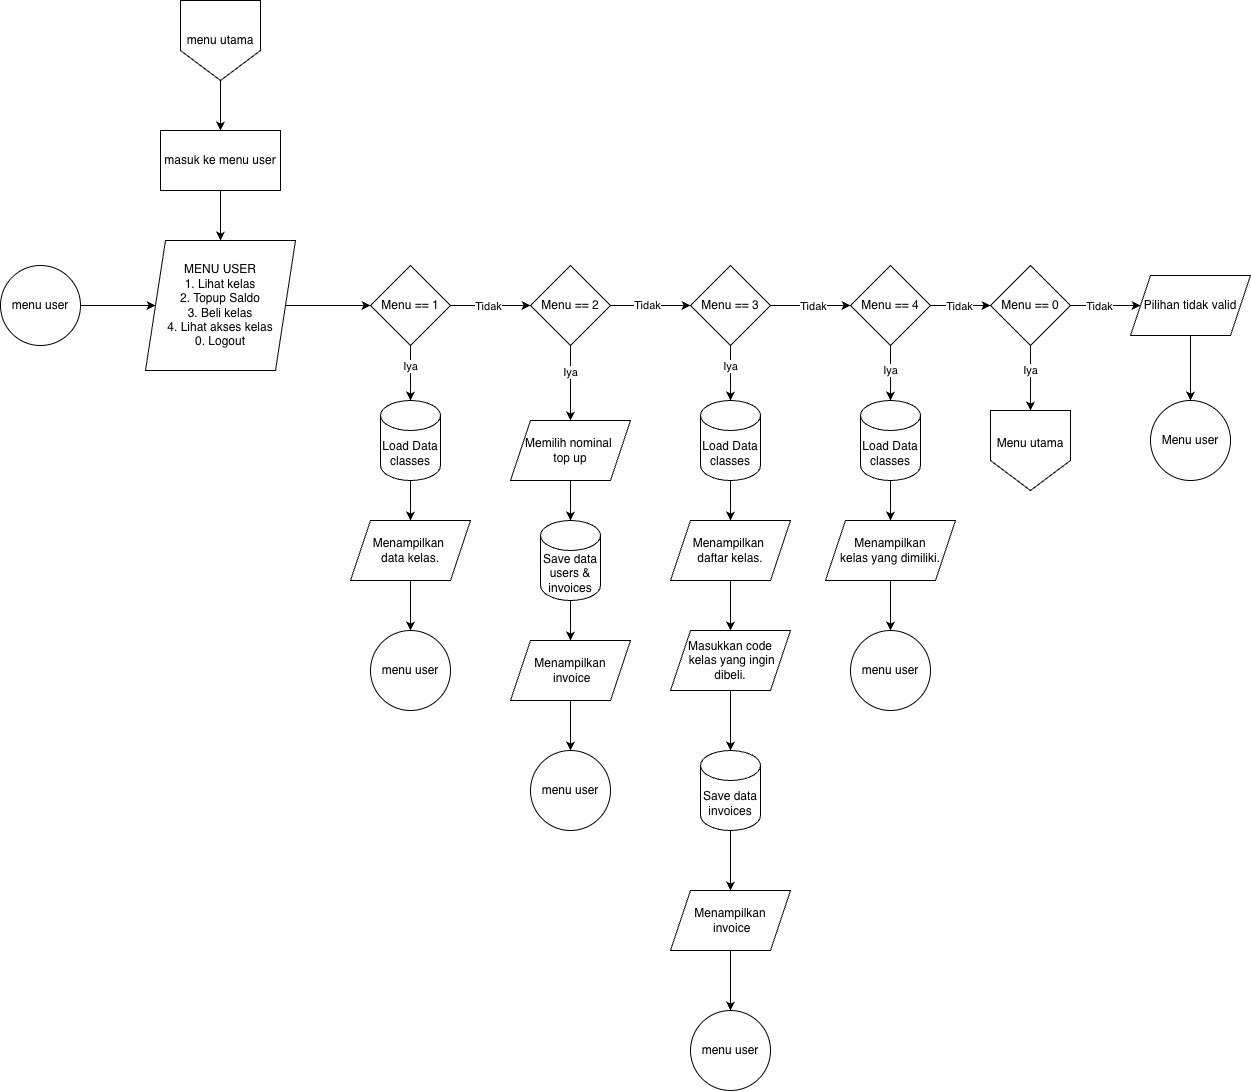

The diagram above was exported from draw.io. Its source (the exported page's mxGraphModel, read from the mxfile embedded in the PNG):
<mxGraphModel dx="2012" dy="539" grid="1" gridSize="10" guides="1" tooltips="1" connect="1" arrows="1" fold="1" page="1" pageScale="1" pageWidth="827" pageHeight="1169" math="0" shadow="0">
  <root>
    <mxCell id="0" />
    <mxCell id="1" parent="0" />
    <mxCell id="FJqIM40QNWx4wB2xcZh5-2" value="" style="edgeStyle=orthogonalEdgeStyle;rounded=0;orthogonalLoop=1;jettySize=auto;html=1;" parent="1" source="eLVa6Sudv69Cnl9W77SY-1" target="FJqIM40QNWx4wB2xcZh5-1" edge="1">
      <mxGeometry relative="1" as="geometry" />
    </mxCell>
    <mxCell id="eLVa6Sudv69Cnl9W77SY-1" value="menu utama" style="shape=offPageConnector;whiteSpace=wrap;html=1;" parent="1" vertex="1">
      <mxGeometry x="50" y="40" width="80" height="80" as="geometry" />
    </mxCell>
    <mxCell id="1JZfSrE49wGPbGbmoW5w-2" value="" style="edgeStyle=orthogonalEdgeStyle;rounded=0;orthogonalLoop=1;jettySize=auto;html=1;" parent="1" source="FJqIM40QNWx4wB2xcZh5-1" target="1JZfSrE49wGPbGbmoW5w-1" edge="1">
      <mxGeometry relative="1" as="geometry" />
    </mxCell>
    <mxCell id="FJqIM40QNWx4wB2xcZh5-1" value="masuk ke menu user" style="rounded=0;whiteSpace=wrap;html=1;" parent="1" vertex="1">
      <mxGeometry x="30" y="170" width="120" height="60" as="geometry" />
    </mxCell>
    <mxCell id="UctfquznDI_fFp-YVUjd-2" value="" style="edgeStyle=orthogonalEdgeStyle;rounded=0;orthogonalLoop=1;jettySize=auto;html=1;" parent="1" source="1JZfSrE49wGPbGbmoW5w-1" target="UctfquznDI_fFp-YVUjd-1" edge="1">
      <mxGeometry relative="1" as="geometry" />
    </mxCell>
    <mxCell id="1JZfSrE49wGPbGbmoW5w-1" value="MENU USER&lt;div&gt;1. Lihat kelas&lt;div&gt;2. Topup Saldo&lt;br&gt;3. Beli kelas&lt;br&gt;4. Lihat akses kelas&lt;/div&gt;&lt;div&gt;0. Logout&lt;/div&gt;&lt;/div&gt;" style="shape=parallelogram;perimeter=parallelogramPerimeter;whiteSpace=wrap;html=1;fixedSize=1;" parent="1" vertex="1">
      <mxGeometry x="15" y="280" width="150" height="130" as="geometry" />
    </mxCell>
    <mxCell id="9NsAosTCh4f3X6jPuKy_-2" value="" style="edgeStyle=orthogonalEdgeStyle;rounded=0;orthogonalLoop=1;jettySize=auto;html=1;" parent="1" source="9NsAosTCh4f3X6jPuKy_-1" target="1JZfSrE49wGPbGbmoW5w-1" edge="1">
      <mxGeometry relative="1" as="geometry" />
    </mxCell>
    <mxCell id="9NsAosTCh4f3X6jPuKy_-1" value="menu user" style="ellipse;whiteSpace=wrap;html=1;aspect=fixed;" parent="1" vertex="1">
      <mxGeometry x="-130" y="305" width="80" height="80" as="geometry" />
    </mxCell>
    <mxCell id="UctfquznDI_fFp-YVUjd-4" value="" style="edgeStyle=orthogonalEdgeStyle;rounded=0;orthogonalLoop=1;jettySize=auto;html=1;" parent="1" source="UctfquznDI_fFp-YVUjd-1" target="UctfquznDI_fFp-YVUjd-3" edge="1">
      <mxGeometry relative="1" as="geometry" />
    </mxCell>
    <mxCell id="c_l9DLWzROa5v4D8ijWZ-1" value="Tidak" style="edgeLabel;html=1;align=center;verticalAlign=middle;resizable=0;points=[];" parent="UctfquznDI_fFp-YVUjd-4" vertex="1" connectable="0">
      <mxGeometry x="-0.0682" relative="1" as="geometry">
        <mxPoint as="offset" />
      </mxGeometry>
    </mxCell>
    <mxCell id="VgdIl7cB7nwW69MRAkxI-2" value="" style="edgeStyle=orthogonalEdgeStyle;rounded=0;orthogonalLoop=1;jettySize=auto;html=1;" parent="1" source="UctfquznDI_fFp-YVUjd-1" target="VgdIl7cB7nwW69MRAkxI-1" edge="1">
      <mxGeometry relative="1" as="geometry" />
    </mxCell>
    <mxCell id="gBA8HM_sNM4DMEmZ1PXK-4" value="Iya" style="edgeLabel;html=1;align=center;verticalAlign=middle;resizable=0;points=[];" parent="VgdIl7cB7nwW69MRAkxI-2" connectable="0" vertex="1">
      <mxGeometry x="-0.2895" y="-1" relative="1" as="geometry">
        <mxPoint as="offset" />
      </mxGeometry>
    </mxCell>
    <mxCell id="UctfquznDI_fFp-YVUjd-1" value="Menu == 1" style="rhombus;whiteSpace=wrap;html=1;" parent="1" vertex="1">
      <mxGeometry x="240" y="305" width="80" height="80" as="geometry" />
    </mxCell>
    <mxCell id="UctfquznDI_fFp-YVUjd-6" value="" style="edgeStyle=orthogonalEdgeStyle;rounded=0;orthogonalLoop=1;jettySize=auto;html=1;" parent="1" source="UctfquznDI_fFp-YVUjd-3" target="UctfquznDI_fFp-YVUjd-5" edge="1">
      <mxGeometry relative="1" as="geometry" />
    </mxCell>
    <mxCell id="c_l9DLWzROa5v4D8ijWZ-2" value="Tidak" style="edgeLabel;html=1;align=center;verticalAlign=middle;resizable=0;points=[];" parent="UctfquznDI_fFp-YVUjd-6" vertex="1" connectable="0">
      <mxGeometry x="-0.0909" y="1" relative="1" as="geometry">
        <mxPoint as="offset" />
      </mxGeometry>
    </mxCell>
    <mxCell id="JAfn48Eux6tmceKNbpmb-8" value="" style="edgeStyle=orthogonalEdgeStyle;rounded=0;orthogonalLoop=1;jettySize=auto;html=1;" parent="1" source="UctfquznDI_fFp-YVUjd-3" target="JAfn48Eux6tmceKNbpmb-7" edge="1">
      <mxGeometry relative="1" as="geometry" />
    </mxCell>
    <mxCell id="gBA8HM_sNM4DMEmZ1PXK-7" value="Iya" style="edgeLabel;html=1;align=center;verticalAlign=middle;resizable=0;points=[];" parent="JAfn48Eux6tmceKNbpmb-8" connectable="0" vertex="1">
      <mxGeometry x="-0.3149" y="-1" relative="1" as="geometry">
        <mxPoint as="offset" />
      </mxGeometry>
    </mxCell>
    <mxCell id="UctfquznDI_fFp-YVUjd-3" value="Menu == 2" style="rhombus;whiteSpace=wrap;html=1;" parent="1" vertex="1">
      <mxGeometry x="400" y="305" width="80" height="80" as="geometry" />
    </mxCell>
    <mxCell id="7HSNOKCcQZuJtrq0YIyZ-1" value="" style="edgeStyle=orthogonalEdgeStyle;rounded=0;orthogonalLoop=1;jettySize=auto;html=1;" parent="1" source="UctfquznDI_fFp-YVUjd-5" target="UctfquznDI_fFp-YVUjd-7" edge="1">
      <mxGeometry relative="1" as="geometry" />
    </mxCell>
    <mxCell id="c_l9DLWzROa5v4D8ijWZ-3" value="Tidak" style="edgeLabel;html=1;align=center;verticalAlign=middle;resizable=0;points=[];" parent="7HSNOKCcQZuJtrq0YIyZ-1" vertex="1" connectable="0">
      <mxGeometry x="0.0455" relative="1" as="geometry">
        <mxPoint as="offset" />
      </mxGeometry>
    </mxCell>
    <mxCell id="-4Jn5wsuxK26CUd_cfA--2" value="" style="edgeStyle=orthogonalEdgeStyle;rounded=0;orthogonalLoop=1;jettySize=auto;html=1;" parent="1" source="UctfquznDI_fFp-YVUjd-5" target="-4Jn5wsuxK26CUd_cfA--1" edge="1">
      <mxGeometry relative="1" as="geometry" />
    </mxCell>
    <mxCell id="gBA8HM_sNM4DMEmZ1PXK-6" value="Iya" style="edgeLabel;html=1;align=center;verticalAlign=middle;resizable=0;points=[];" parent="-4Jn5wsuxK26CUd_cfA--2" connectable="0" vertex="1">
      <mxGeometry x="-0.2895" y="-1" relative="1" as="geometry">
        <mxPoint as="offset" />
      </mxGeometry>
    </mxCell>
    <mxCell id="UctfquznDI_fFp-YVUjd-5" value="Menu == 3" style="rhombus;whiteSpace=wrap;html=1;" parent="1" vertex="1">
      <mxGeometry x="560" y="305" width="80" height="80" as="geometry" />
    </mxCell>
    <mxCell id="JHdoFFiLSKYd_Jcrkvy9-2" value="" style="edgeStyle=orthogonalEdgeStyle;rounded=0;orthogonalLoop=1;jettySize=auto;html=1;" parent="1" source="UctfquznDI_fFp-YVUjd-7" target="JHdoFFiLSKYd_Jcrkvy9-1" edge="1">
      <mxGeometry relative="1" as="geometry" />
    </mxCell>
    <mxCell id="gBA8HM_sNM4DMEmZ1PXK-8" value="Iya" style="edgeLabel;html=1;align=center;verticalAlign=middle;resizable=0;points=[];" parent="JHdoFFiLSKYd_Jcrkvy9-2" connectable="0" vertex="1">
      <mxGeometry x="-0.1217" y="-1" relative="1" as="geometry">
        <mxPoint as="offset" />
      </mxGeometry>
    </mxCell>
    <mxCell id="46TPS2S5oVxmi2L_eAw0-2" value="" style="edgeStyle=orthogonalEdgeStyle;rounded=0;orthogonalLoop=1;jettySize=auto;html=1;" parent="1" source="UctfquznDI_fFp-YVUjd-7" target="46TPS2S5oVxmi2L_eAw0-1" edge="1">
      <mxGeometry relative="1" as="geometry" />
    </mxCell>
    <mxCell id="JAfn48Eux6tmceKNbpmb-9" value="Tidak" style="edgeLabel;html=1;align=center;verticalAlign=middle;resizable=0;points=[];" parent="46TPS2S5oVxmi2L_eAw0-2" vertex="1" connectable="0">
      <mxGeometry x="-0.0641" relative="1" as="geometry">
        <mxPoint as="offset" />
      </mxGeometry>
    </mxCell>
    <mxCell id="UctfquznDI_fFp-YVUjd-7" value="Menu == 4" style="rhombus;whiteSpace=wrap;html=1;direction=south;" parent="1" vertex="1">
      <mxGeometry x="720" y="305" width="80" height="80" as="geometry" />
    </mxCell>
    <mxCell id="wev8IJAEeyf59a4kS_gJ-2" value="" style="edgeStyle=orthogonalEdgeStyle;rounded=0;orthogonalLoop=1;jettySize=auto;html=1;" parent="1" source="VgdIl7cB7nwW69MRAkxI-1" target="wev8IJAEeyf59a4kS_gJ-1" edge="1">
      <mxGeometry relative="1" as="geometry" />
    </mxCell>
    <mxCell id="VgdIl7cB7nwW69MRAkxI-1" value="Load Data&lt;div&gt;classes&lt;/div&gt;" style="shape=cylinder3;whiteSpace=wrap;html=1;boundedLbl=1;backgroundOutline=1;size=15;" parent="1" vertex="1">
      <mxGeometry x="250" y="440" width="60" height="80" as="geometry" />
    </mxCell>
    <mxCell id="JjJu0yKV5aAsg_o_Ljo9-2" value="" style="edgeStyle=orthogonalEdgeStyle;rounded=0;orthogonalLoop=1;jettySize=auto;html=1;" parent="1" source="wev8IJAEeyf59a4kS_gJ-1" target="JjJu0yKV5aAsg_o_Ljo9-1" edge="1">
      <mxGeometry relative="1" as="geometry" />
    </mxCell>
    <mxCell id="wev8IJAEeyf59a4kS_gJ-1" value="Menampilkan&amp;nbsp;&lt;div&gt;data kelas.&lt;/div&gt;" style="shape=parallelogram;perimeter=parallelogramPerimeter;whiteSpace=wrap;html=1;fixedSize=1;" parent="1" vertex="1">
      <mxGeometry x="220" y="560" width="120" height="60" as="geometry" />
    </mxCell>
    <mxCell id="JjJu0yKV5aAsg_o_Ljo9-1" value="menu user" style="ellipse;whiteSpace=wrap;html=1;aspect=fixed;" parent="1" vertex="1">
      <mxGeometry x="240" y="670" width="80" height="80" as="geometry" />
    </mxCell>
    <mxCell id="JHdoFFiLSKYd_Jcrkvy9-4" value="" style="edgeStyle=orthogonalEdgeStyle;rounded=0;orthogonalLoop=1;jettySize=auto;html=1;" parent="1" source="JHdoFFiLSKYd_Jcrkvy9-1" target="JHdoFFiLSKYd_Jcrkvy9-3" edge="1">
      <mxGeometry relative="1" as="geometry" />
    </mxCell>
    <mxCell id="JHdoFFiLSKYd_Jcrkvy9-1" value="Load Data&lt;div&gt;classes&lt;/div&gt;" style="shape=cylinder3;whiteSpace=wrap;html=1;boundedLbl=1;backgroundOutline=1;size=15;" parent="1" vertex="1">
      <mxGeometry x="730" y="440" width="60" height="80" as="geometry" />
    </mxCell>
    <mxCell id="JAfn48Eux6tmceKNbpmb-2" value="" style="edgeStyle=orthogonalEdgeStyle;rounded=0;orthogonalLoop=1;jettySize=auto;html=1;" parent="1" source="JHdoFFiLSKYd_Jcrkvy9-3" target="JAfn48Eux6tmceKNbpmb-1" edge="1">
      <mxGeometry relative="1" as="geometry" />
    </mxCell>
    <mxCell id="JHdoFFiLSKYd_Jcrkvy9-3" value="Menampilkan&lt;br&gt;kelas yang dimiliki." style="shape=parallelogram;perimeter=parallelogramPerimeter;whiteSpace=wrap;html=1;fixedSize=1;" parent="1" vertex="1">
      <mxGeometry x="695" y="560" width="130" height="60" as="geometry" />
    </mxCell>
    <mxCell id="PIo1wzht9XlS8m5IFgSx-3" value="" style="edgeStyle=orthogonalEdgeStyle;rounded=0;orthogonalLoop=1;jettySize=auto;html=1;" parent="1" source="MKN9p7nropbywOOTZUbU-1" target="PIo1wzht9XlS8m5IFgSx-1" edge="1">
      <mxGeometry relative="1" as="geometry" />
    </mxCell>
    <mxCell id="MKN9p7nropbywOOTZUbU-1" value="Menampilkan&amp;nbsp;&lt;div&gt;daftar&amp;nbsp;&lt;span style=&quot;background-color: transparent; color: light-dark(rgb(0, 0, 0), rgb(255, 255, 255));&quot;&gt;kelas.&lt;/span&gt;&lt;/div&gt;" style="shape=parallelogram;perimeter=parallelogramPerimeter;whiteSpace=wrap;html=1;fixedSize=1;" parent="1" vertex="1">
      <mxGeometry x="540" y="560" width="120" height="60" as="geometry" />
    </mxCell>
    <mxCell id="-4Jn5wsuxK26CUd_cfA--3" value="" style="edgeStyle=orthogonalEdgeStyle;rounded=0;orthogonalLoop=1;jettySize=auto;html=1;" parent="1" source="-4Jn5wsuxK26CUd_cfA--1" target="MKN9p7nropbywOOTZUbU-1" edge="1">
      <mxGeometry relative="1" as="geometry" />
    </mxCell>
    <mxCell id="-4Jn5wsuxK26CUd_cfA--1" value="Load Data&lt;div&gt;classes&lt;/div&gt;" style="shape=cylinder3;whiteSpace=wrap;html=1;boundedLbl=1;backgroundOutline=1;size=15;" parent="1" vertex="1">
      <mxGeometry x="570" y="440" width="60" height="80" as="geometry" />
    </mxCell>
    <mxCell id="Pa1FeIFfNcYLa3v8P953-2" value="" style="edgeStyle=orthogonalEdgeStyle;rounded=0;orthogonalLoop=1;jettySize=auto;html=1;" parent="1" source="46TPS2S5oVxmi2L_eAw0-1" target="Pa1FeIFfNcYLa3v8P953-1" edge="1">
      <mxGeometry relative="1" as="geometry" />
    </mxCell>
    <mxCell id="gBA8HM_sNM4DMEmZ1PXK-9" value="Iya" style="edgeLabel;html=1;align=center;verticalAlign=middle;resizable=0;points=[];" parent="Pa1FeIFfNcYLa3v8P953-2" connectable="0" vertex="1">
      <mxGeometry x="-0.2568" y="-1" relative="1" as="geometry">
        <mxPoint as="offset" />
      </mxGeometry>
    </mxCell>
    <mxCell id="8nOImt9Tseha42jWct3b-2" value="" style="edgeStyle=orthogonalEdgeStyle;rounded=0;orthogonalLoop=1;jettySize=auto;html=1;" parent="1" source="46TPS2S5oVxmi2L_eAw0-1" target="8nOImt9Tseha42jWct3b-1" edge="1">
      <mxGeometry relative="1" as="geometry" />
    </mxCell>
    <mxCell id="8nOImt9Tseha42jWct3b-4" value="Tidak" style="edgeLabel;html=1;align=center;verticalAlign=middle;resizable=0;points=[];" parent="8nOImt9Tseha42jWct3b-2" connectable="0" vertex="1">
      <mxGeometry x="-0.2057" y="2" relative="1" as="geometry">
        <mxPoint y="2" as="offset" />
      </mxGeometry>
    </mxCell>
    <mxCell id="46TPS2S5oVxmi2L_eAw0-1" value="Menu == 0" style="rhombus;whiteSpace=wrap;html=1;direction=south;" parent="1" vertex="1">
      <mxGeometry x="860" y="305" width="80" height="80" as="geometry" />
    </mxCell>
    <mxCell id="Pa1FeIFfNcYLa3v8P953-1" value="Menu utama&lt;div&gt;&lt;br&gt;&lt;/div&gt;" style="shape=offPageConnector;whiteSpace=wrap;html=1;" parent="1" vertex="1">
      <mxGeometry x="860" y="450" width="80" height="80" as="geometry" />
    </mxCell>
    <mxCell id="VMmWxMaABlTDc4DXxQwx-2" value="Menu user" style="ellipse;whiteSpace=wrap;html=1;aspect=fixed;" parent="1" vertex="1">
      <mxGeometry x="1020" y="440" width="80" height="80" as="geometry" />
    </mxCell>
    <mxCell id="kyodmWcBWtMMymaFfIUt-2" style="edgeStyle=orthogonalEdgeStyle;rounded=0;orthogonalLoop=1;jettySize=auto;html=1;" parent="1" source="PIo1wzht9XlS8m5IFgSx-1" target="kyodmWcBWtMMymaFfIUt-1" edge="1">
      <mxGeometry relative="1" as="geometry" />
    </mxCell>
    <mxCell id="PIo1wzht9XlS8m5IFgSx-1" value="Masukkan code&lt;div&gt;&amp;nbsp;kelas yang ingin dibeli.&lt;/div&gt;" style="shape=parallelogram;perimeter=parallelogramPerimeter;whiteSpace=wrap;html=1;fixedSize=1;" parent="1" vertex="1">
      <mxGeometry x="540" y="670" width="120" height="60" as="geometry" />
    </mxCell>
    <mxCell id="PIo1wzht9XlS8m5IFgSx-4" value="menu user" style="ellipse;whiteSpace=wrap;html=1;aspect=fixed;" parent="1" vertex="1">
      <mxGeometry x="560" y="1050" width="80" height="80" as="geometry" />
    </mxCell>
    <mxCell id="JAfn48Eux6tmceKNbpmb-1" value="menu user" style="ellipse;whiteSpace=wrap;html=1;aspect=fixed;" parent="1" vertex="1">
      <mxGeometry x="720" y="670" width="80" height="80" as="geometry" />
    </mxCell>
    <mxCell id="JAfn48Eux6tmceKNbpmb-6" value="Menampilkan&amp;nbsp;&lt;div&gt;daftar&amp;nbsp;&lt;span style=&quot;background-color: transparent; color: light-dark(rgb(0, 0, 0), rgb(255, 255, 255));&quot;&gt;kelas.&lt;/span&gt;&lt;/div&gt;" style="shape=parallelogram;perimeter=parallelogramPerimeter;whiteSpace=wrap;html=1;fixedSize=1;" parent="1" vertex="1">
      <mxGeometry x="380" y="460" width="120" height="60" as="geometry" />
    </mxCell>
    <mxCell id="-qU2l3BFwS8RwsBXqQj9-3" value="" style="edgeStyle=orthogonalEdgeStyle;rounded=0;orthogonalLoop=1;jettySize=auto;html=1;" parent="1" source="JAfn48Eux6tmceKNbpmb-7" target="-qU2l3BFwS8RwsBXqQj9-2" edge="1">
      <mxGeometry relative="1" as="geometry" />
    </mxCell>
    <mxCell id="JAfn48Eux6tmceKNbpmb-7" value="Memilih nominal&amp;nbsp;&lt;div&gt;top up&lt;/div&gt;" style="shape=parallelogram;perimeter=parallelogramPerimeter;whiteSpace=wrap;html=1;fixedSize=1;" parent="1" vertex="1">
      <mxGeometry x="380" y="460" width="120" height="60" as="geometry" />
    </mxCell>
    <mxCell id="isSN6dVcSiM4cebaD6w8-1" value="menu user" style="ellipse;whiteSpace=wrap;html=1;aspect=fixed;" parent="1" vertex="1">
      <mxGeometry x="400" y="790" width="80" height="80" as="geometry" />
    </mxCell>
    <mxCell id="-qU2l3BFwS8RwsBXqQj9-8" value="" style="edgeStyle=orthogonalEdgeStyle;rounded=0;orthogonalLoop=1;jettySize=auto;html=1;" parent="1" source="-qU2l3BFwS8RwsBXqQj9-2" target="-qU2l3BFwS8RwsBXqQj9-4" edge="1">
      <mxGeometry relative="1" as="geometry" />
    </mxCell>
    <mxCell id="-qU2l3BFwS8RwsBXqQj9-2" value="Save data users &amp;amp; invoices" style="shape=cylinder3;whiteSpace=wrap;html=1;boundedLbl=1;backgroundOutline=1;size=15;" parent="1" vertex="1">
      <mxGeometry x="410" y="560" width="60" height="80" as="geometry" />
    </mxCell>
    <mxCell id="-qU2l3BFwS8RwsBXqQj9-9" value="" style="edgeStyle=orthogonalEdgeStyle;rounded=0;orthogonalLoop=1;jettySize=auto;html=1;" parent="1" source="-qU2l3BFwS8RwsBXqQj9-4" target="isSN6dVcSiM4cebaD6w8-1" edge="1">
      <mxGeometry relative="1" as="geometry" />
    </mxCell>
    <mxCell id="-qU2l3BFwS8RwsBXqQj9-4" value="Menampilkan&lt;div&gt;&amp;nbsp;invoice&lt;/div&gt;" style="shape=parallelogram;perimeter=parallelogramPerimeter;whiteSpace=wrap;html=1;fixedSize=1;" parent="1" vertex="1">
      <mxGeometry x="380" y="680" width="120" height="60" as="geometry" />
    </mxCell>
    <mxCell id="-qU2l3BFwS8RwsBXqQj9-7" value="" style="edgeStyle=orthogonalEdgeStyle;rounded=0;orthogonalLoop=1;jettySize=auto;html=1;" parent="1" source="-qU2l3BFwS8RwsBXqQj9-5" target="PIo1wzht9XlS8m5IFgSx-4" edge="1">
      <mxGeometry relative="1" as="geometry" />
    </mxCell>
    <mxCell id="-qU2l3BFwS8RwsBXqQj9-5" value="Menampilkan&lt;div&gt;&amp;nbsp;invoice&lt;/div&gt;" style="shape=parallelogram;perimeter=parallelogramPerimeter;whiteSpace=wrap;html=1;fixedSize=1;" parent="1" vertex="1">
      <mxGeometry x="540" y="930" width="120" height="60" as="geometry" />
    </mxCell>
    <mxCell id="8nOImt9Tseha42jWct3b-3" value="" style="edgeStyle=orthogonalEdgeStyle;rounded=0;orthogonalLoop=1;jettySize=auto;html=1;" parent="1" source="8nOImt9Tseha42jWct3b-1" target="VMmWxMaABlTDc4DXxQwx-2" edge="1">
      <mxGeometry relative="1" as="geometry" />
    </mxCell>
    <mxCell id="8nOImt9Tseha42jWct3b-1" value="Pilihan tidak valid" style="shape=parallelogram;perimeter=parallelogramPerimeter;whiteSpace=wrap;html=1;fixedSize=1;" parent="1" vertex="1">
      <mxGeometry x="1000" y="315" width="120" height="60" as="geometry" />
    </mxCell>
    <mxCell id="kyodmWcBWtMMymaFfIUt-3" style="edgeStyle=orthogonalEdgeStyle;rounded=0;orthogonalLoop=1;jettySize=auto;html=1;" parent="1" source="kyodmWcBWtMMymaFfIUt-1" target="-qU2l3BFwS8RwsBXqQj9-5" edge="1">
      <mxGeometry relative="1" as="geometry" />
    </mxCell>
    <mxCell id="kyodmWcBWtMMymaFfIUt-1" value="Save data invoices" style="shape=cylinder3;whiteSpace=wrap;html=1;boundedLbl=1;backgroundOutline=1;size=15;" parent="1" vertex="1">
      <mxGeometry x="570" y="790" width="60" height="80" as="geometry" />
    </mxCell>
  </root>
</mxGraphModel>